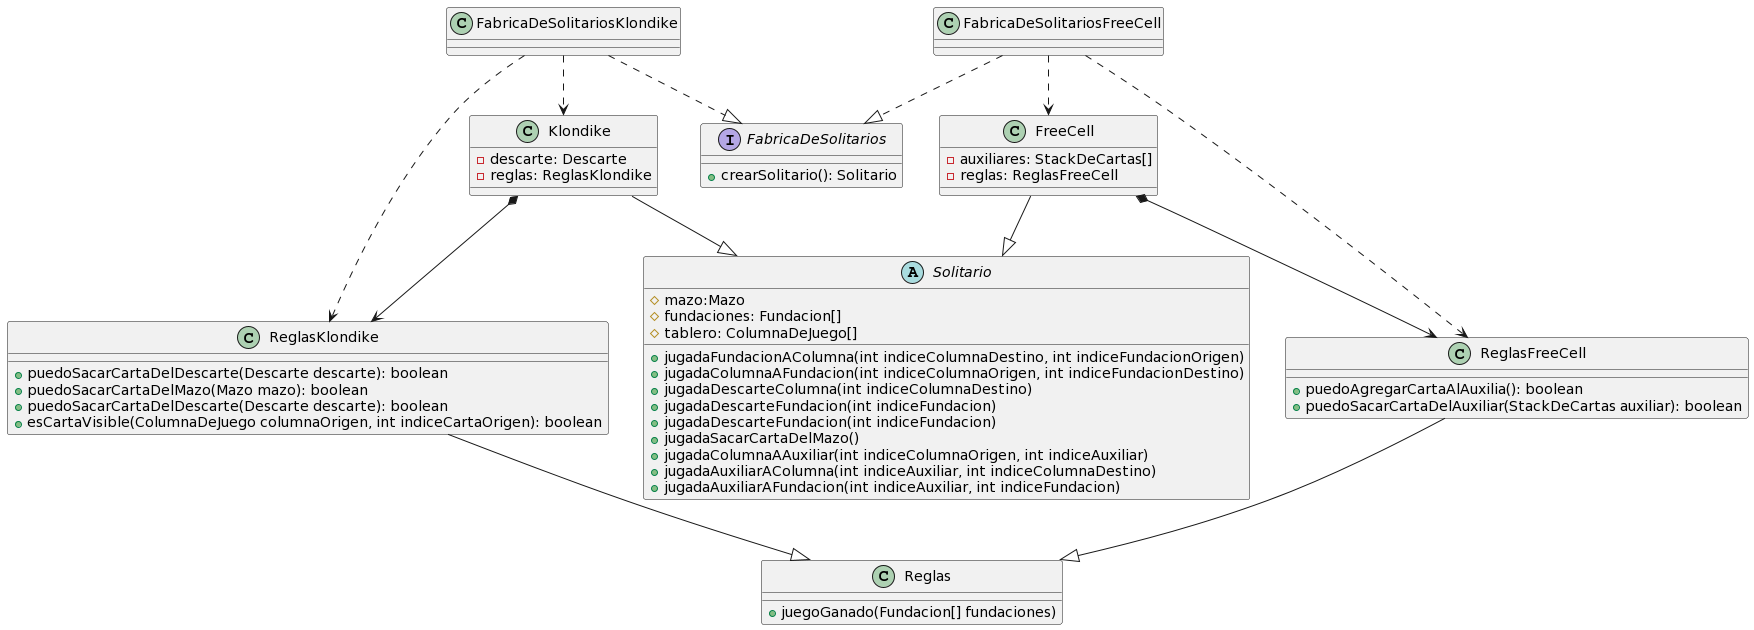

The diagram above was rendered by PlantUML. Its source (embedded in the PNG):
@startuml
interface FabricaDeSolitarios{
+crearSolitario(): Solitario
}

class FabricaDeSolitariosKlondike

class FabricaDeSolitariosFreeCell


class Klondike{
- descarte: Descarte
- reglas: ReglasKlondike
}

class FreeCell {
- auxiliares: StackDeCartas[]
-reglas: ReglasFreeCell 
}


class ReglasKlondike{
+puedoSacarCartaDelDescarte(Descarte descarte): boolean
+puedoSacarCartaDelMazo(Mazo mazo): boolean
+puedoSacarCartaDelDescarte(Descarte descarte): boolean
+esCartaVisible(ColumnaDeJuego columnaOrigen, int indiceCartaOrigen): boolean
}

class ReglasFreeCell{
+puedoAgregarCartaAlAuxilia(): boolean
+puedoSacarCartaDelAuxiliar(StackDeCartas auxiliar): boolean
}

class Reglas{
+juegoGanado(Fundacion[] fundaciones) 
}

abstract class Solitario{
#mazo:Mazo
#fundaciones: Fundacion[]
#tablero: ColumnaDeJuego[]

+jugadaFundacionAColumna(int indiceColumnaDestino, int indiceFundacionOrigen)
+jugadaColumnaAFundacion(int indiceColumnaOrigen, int indiceFundacionDestino)
+jugadaDescarteColumna(int indiceColumnaDestino)
+jugadaDescarteFundacion(int indiceFundacion)
+jugadaDescarteFundacion(int indiceFundacion)
+jugadaSacarCartaDelMazo()
+jugadaColumnaAAuxiliar(int indiceColumnaOrigen, int indiceAuxiliar)
+jugadaAuxiliarAColumna(int indiceAuxiliar, int indiceColumnaDestino)
+jugadaAuxiliarAFundacion(int indiceAuxiliar, int indiceFundacion)

}

FabricaDeSolitariosKlondike ..|> FabricaDeSolitarios
FabricaDeSolitariosFreeCell ..|> FabricaDeSolitarios


FabricaDeSolitariosKlondike ..> Klondike
FabricaDeSolitariosKlondike ..> ReglasKlondike

Klondike *--> ReglasKlondike

FreeCell *--> ReglasFreeCell

ReglasKlondike --|> Reglas
ReglasFreeCell --|> Reglas

Klondike --|> Solitario
FreeCell --|> Solitario

FabricaDeSolitariosFreeCell ..> FreeCell
FabricaDeSolitariosFreeCell ..> ReglasFreeCell
@enduml